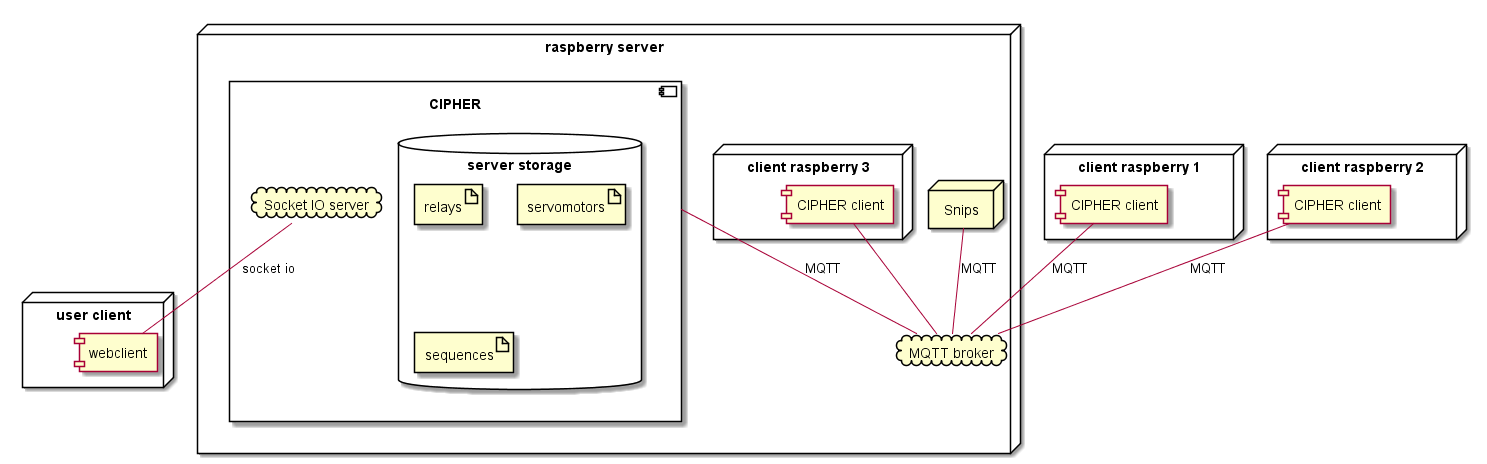

The diagram above was rendered by PlantUML. Its source (embedded in the PNG):
@startuml deployment

node "raspberry server" as raspi_server{
    cloud "MQTT broker" as MQTT
    component CIPHER{
        cloud "Socket IO server" as SocketIO
        database "server storage" as server{
            artifact relays
            artifact servomotors
            artifact sequences
        }
    }
    node "client raspberry 3" as raspi_client_3{
        component "CIPHER client" as CIPHER_client_3
        CIPHER_client_3 -- MQTT
    }
    node Snips
    Snips -- MQTT : "MQTT"
    CIPHER -- MQTT : "MQTT"

}
node "client raspberry 1" as raspi_client_1{
    component "CIPHER client" as CIPHER_client_1
    CIPHER_client_1 -- MQTT : "MQTT"
}
node "client raspberry 2" as raspi_client_2{
    component "CIPHER client" as CIPHER_client_2
    CIPHER_client_2 -- MQTT : "MQTT"
}

node "user client" as user {
    component webclient
    SocketIO -- webclient : "socket io"
}

@enduml